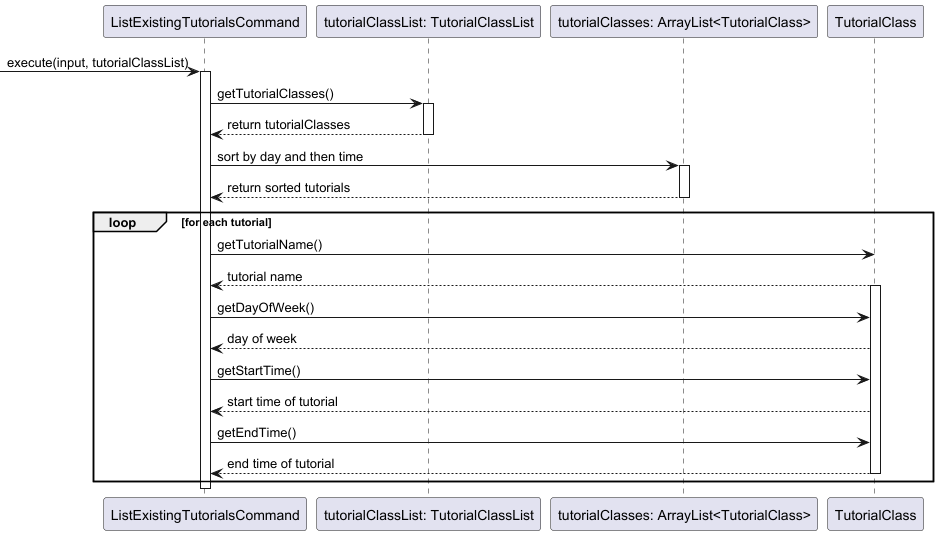

The diagram above was rendered by PlantUML. Its source (embedded in the PNG):
@startuml


participant "ListExistingTutorialsCommand" as LETC
participant "tutorialClassList: TutorialClassList" as TCL
participant "tutorialClasses: ArrayList<TutorialClass>" as List
participant "TutorialClass" as TC

-> LETC: execute(input, tutorialClassList)
activate LETC

LETC -> TCL: getTutorialClasses()
activate TCL
TCL --> LETC: return tutorialClasses
deactivate TCL


    LETC -> List: sort by day and then time
    activate List
    List --> LETC: return sorted tutorials
    deactivate List

    loop for each tutorial
        LETC -> TC: getTutorialName()
        TC --> LETC: tutorial name
        activate TC
        LETC -> TC: getDayOfWeek()
        TC --> LETC: day of week
        LETC -> TC: getStartTime()
        TC --> LETC: start time of tutorial
        LETC -> TC: getEndTime()
        TC --> LETC: end time of tutorial
        deactivate TC
    end


deactivate LETC

@enduml